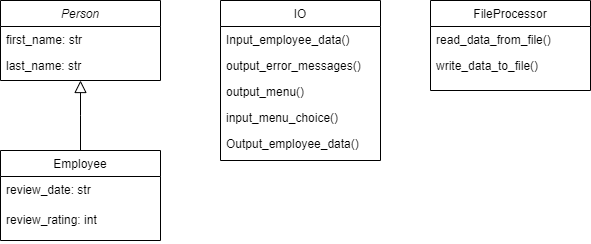

The diagram above was exported from draw.io. Its source (the exported page's mxGraphModel, read from the mxfile embedded in the PNG):
<mxGraphModel dx="1018" dy="604" grid="1" gridSize="10" guides="1" tooltips="1" connect="1" arrows="1" fold="1" page="1" pageScale="1" pageWidth="827" pageHeight="1169" math="0" shadow="0">
  <root>
    <mxCell id="WIyWlLk6GJQsqaUBKTNV-0" />
    <mxCell id="WIyWlLk6GJQsqaUBKTNV-1" parent="WIyWlLk6GJQsqaUBKTNV-0" />
    <mxCell id="zkfFHV4jXpPFQw0GAbJ--0" value="Person" style="swimlane;fontStyle=2;align=center;verticalAlign=top;childLayout=stackLayout;horizontal=1;startSize=26;horizontalStack=0;resizeParent=1;resizeLast=0;collapsible=1;marginBottom=0;rounded=0;shadow=0;strokeWidth=1;" parent="WIyWlLk6GJQsqaUBKTNV-1" vertex="1">
      <mxGeometry x="150" y="120" width="160" height="80" as="geometry">
        <mxRectangle x="230" y="140" width="160" height="26" as="alternateBounds" />
      </mxGeometry>
    </mxCell>
    <mxCell id="zkfFHV4jXpPFQw0GAbJ--1" value="first_name: str" style="text;align=left;verticalAlign=top;spacingLeft=4;spacingRight=4;overflow=hidden;rotatable=0;points=[[0,0.5],[1,0.5]];portConstraint=eastwest;" parent="zkfFHV4jXpPFQw0GAbJ--0" vertex="1">
      <mxGeometry y="26" width="160" height="26" as="geometry" />
    </mxCell>
    <mxCell id="zkfFHV4jXpPFQw0GAbJ--2" value="last_name: str" style="text;align=left;verticalAlign=top;spacingLeft=4;spacingRight=4;overflow=hidden;rotatable=0;points=[[0,0.5],[1,0.5]];portConstraint=eastwest;rounded=0;shadow=0;html=0;" parent="zkfFHV4jXpPFQw0GAbJ--0" vertex="1">
      <mxGeometry y="52" width="160" height="26" as="geometry" />
    </mxCell>
    <mxCell id="zkfFHV4jXpPFQw0GAbJ--6" value="Employee" style="swimlane;fontStyle=0;align=center;verticalAlign=top;childLayout=stackLayout;horizontal=1;startSize=26;horizontalStack=0;resizeParent=1;resizeLast=0;collapsible=1;marginBottom=0;rounded=0;shadow=0;strokeWidth=1;" parent="WIyWlLk6GJQsqaUBKTNV-1" vertex="1">
      <mxGeometry x="150" y="270" width="160" height="90" as="geometry">
        <mxRectangle x="130" y="380" width="160" height="26" as="alternateBounds" />
      </mxGeometry>
    </mxCell>
    <mxCell id="lV10auO1lmN5z1Gf38Ns-1" value="review_date: str" style="text;align=left;verticalAlign=top;spacingLeft=4;spacingRight=4;overflow=hidden;rotatable=0;points=[[0,0.5],[1,0.5]];portConstraint=eastwest;" vertex="1" parent="zkfFHV4jXpPFQw0GAbJ--6">
      <mxGeometry y="26" width="160" height="30" as="geometry" />
    </mxCell>
    <mxCell id="zkfFHV4jXpPFQw0GAbJ--7" value="review_rating: int" style="text;align=left;verticalAlign=top;spacingLeft=4;spacingRight=4;overflow=hidden;rotatable=0;points=[[0,0.5],[1,0.5]];portConstraint=eastwest;" parent="zkfFHV4jXpPFQw0GAbJ--6" vertex="1">
      <mxGeometry y="56" width="160" height="34" as="geometry" />
    </mxCell>
    <mxCell id="zkfFHV4jXpPFQw0GAbJ--12" value="" style="endArrow=block;endSize=10;endFill=0;shadow=0;strokeWidth=1;rounded=0;edgeStyle=elbowEdgeStyle;elbow=vertical;" parent="WIyWlLk6GJQsqaUBKTNV-1" source="zkfFHV4jXpPFQw0GAbJ--6" target="zkfFHV4jXpPFQw0GAbJ--0" edge="1">
      <mxGeometry width="160" relative="1" as="geometry">
        <mxPoint x="130" y="203" as="sourcePoint" />
        <mxPoint x="130" y="203" as="targetPoint" />
      </mxGeometry>
    </mxCell>
    <mxCell id="zkfFHV4jXpPFQw0GAbJ--17" value="IO" style="swimlane;fontStyle=0;align=center;verticalAlign=top;childLayout=stackLayout;horizontal=1;startSize=26;horizontalStack=0;resizeParent=1;resizeLast=0;collapsible=1;marginBottom=0;rounded=0;shadow=0;strokeWidth=1;" parent="WIyWlLk6GJQsqaUBKTNV-1" vertex="1">
      <mxGeometry x="370" y="120" width="160" height="160" as="geometry">
        <mxRectangle x="550" y="140" width="160" height="26" as="alternateBounds" />
      </mxGeometry>
    </mxCell>
    <mxCell id="zkfFHV4jXpPFQw0GAbJ--18" value="Input_employee_data()" style="text;align=left;verticalAlign=top;spacingLeft=4;spacingRight=4;overflow=hidden;rotatable=0;points=[[0,0.5],[1,0.5]];portConstraint=eastwest;" parent="zkfFHV4jXpPFQw0GAbJ--17" vertex="1">
      <mxGeometry y="26" width="160" height="26" as="geometry" />
    </mxCell>
    <mxCell id="zkfFHV4jXpPFQw0GAbJ--19" value="output_error_messages()" style="text;align=left;verticalAlign=top;spacingLeft=4;spacingRight=4;overflow=hidden;rotatable=0;points=[[0,0.5],[1,0.5]];portConstraint=eastwest;rounded=0;shadow=0;html=0;" parent="zkfFHV4jXpPFQw0GAbJ--17" vertex="1">
      <mxGeometry y="52" width="160" height="26" as="geometry" />
    </mxCell>
    <mxCell id="zkfFHV4jXpPFQw0GAbJ--20" value="output_menu()" style="text;align=left;verticalAlign=top;spacingLeft=4;spacingRight=4;overflow=hidden;rotatable=0;points=[[0,0.5],[1,0.5]];portConstraint=eastwest;rounded=0;shadow=0;html=0;" parent="zkfFHV4jXpPFQw0GAbJ--17" vertex="1">
      <mxGeometry y="78" width="160" height="26" as="geometry" />
    </mxCell>
    <mxCell id="zkfFHV4jXpPFQw0GAbJ--21" value="input_menu_choice()" style="text;align=left;verticalAlign=top;spacingLeft=4;spacingRight=4;overflow=hidden;rotatable=0;points=[[0,0.5],[1,0.5]];portConstraint=eastwest;rounded=0;shadow=0;html=0;" parent="zkfFHV4jXpPFQw0GAbJ--17" vertex="1">
      <mxGeometry y="104" width="160" height="26" as="geometry" />
    </mxCell>
    <mxCell id="zkfFHV4jXpPFQw0GAbJ--22" value="Output_employee_data()" style="text;align=left;verticalAlign=top;spacingLeft=4;spacingRight=4;overflow=hidden;rotatable=0;points=[[0,0.5],[1,0.5]];portConstraint=eastwest;rounded=0;shadow=0;html=0;" parent="zkfFHV4jXpPFQw0GAbJ--17" vertex="1">
      <mxGeometry y="130" width="160" height="26" as="geometry" />
    </mxCell>
    <mxCell id="lV10auO1lmN5z1Gf38Ns-2" value="FileProcessor" style="swimlane;fontStyle=0;align=center;verticalAlign=top;childLayout=stackLayout;horizontal=1;startSize=26;horizontalStack=0;resizeParent=1;resizeLast=0;collapsible=1;marginBottom=0;rounded=0;shadow=0;strokeWidth=1;" vertex="1" parent="WIyWlLk6GJQsqaUBKTNV-1">
      <mxGeometry x="580" y="120" width="160" height="90" as="geometry">
        <mxRectangle x="550" y="140" width="160" height="26" as="alternateBounds" />
      </mxGeometry>
    </mxCell>
    <mxCell id="lV10auO1lmN5z1Gf38Ns-3" value="read_data_from_file()" style="text;align=left;verticalAlign=top;spacingLeft=4;spacingRight=4;overflow=hidden;rotatable=0;points=[[0,0.5],[1,0.5]];portConstraint=eastwest;" vertex="1" parent="lV10auO1lmN5z1Gf38Ns-2">
      <mxGeometry y="26" width="160" height="26" as="geometry" />
    </mxCell>
    <mxCell id="lV10auO1lmN5z1Gf38Ns-4" value="write_data_to_file()" style="text;align=left;verticalAlign=top;spacingLeft=4;spacingRight=4;overflow=hidden;rotatable=0;points=[[0,0.5],[1,0.5]];portConstraint=eastwest;rounded=0;shadow=0;html=0;" vertex="1" parent="lV10auO1lmN5z1Gf38Ns-2">
      <mxGeometry y="52" width="160" height="26" as="geometry" />
    </mxCell>
  </root>
</mxGraphModel>